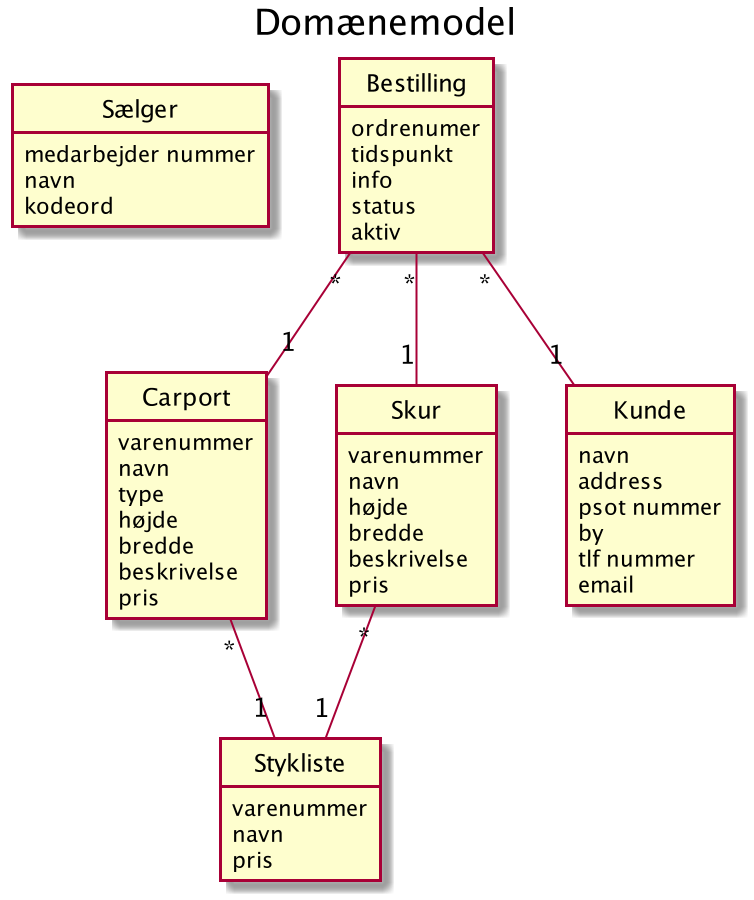

The diagram above was rendered by PlantUML. Its source (embedded in the PNG):
@startuml
Title Domænemodel

hide circle
hide methods

class Sælger {
    medarbejder nummer
    navn
    kodeord
}

class Carport {
    varenummer
    navn
    type
    højde
    bredde
    beskrivelse
    pris
}

class Skur {
    varenummer
    navn
    højde
    bredde
    beskrivelse
    pris
}

class Kunde {
    navn
    address
    psot nummer
    by
    tlf nummer
    email
}

class Bestilling {
    ordrenumer
    tidspunkt
    info
    status
    aktiv
}

class Stykliste {
    varenummer
    navn
    pris
}

Bestilling "*" -- "1" Carport
Bestilling "*" -- "1" Skur
Bestilling "*" -- "1" Kunde
Carport "*" -- "1" Stykliste
Skur "*" -- "1" Stykliste





@enduml